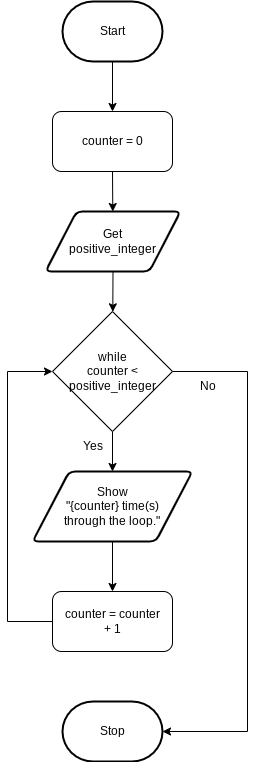

The diagram above was exported from draw.io. Its source (the exported page's mxGraphModel, read from the mxfile embedded in the PNG):
<mxGraphModel dx="282" dy="442" grid="1" gridSize="10" guides="1" tooltips="1" connect="1" arrows="1" fold="1" page="1" pageScale="1" pageWidth="850" pageHeight="1100" math="0" shadow="0">
  <root>
    <mxCell id="0" />
    <mxCell id="1" parent="0" />
    <mxCell id="6" style="edgeStyle=none;html=1;exitX=0.5;exitY=1;exitDx=0;exitDy=0;exitPerimeter=0;" parent="1" source="2" target="4" edge="1">
      <mxGeometry relative="1" as="geometry" />
    </mxCell>
    <mxCell id="2" value="Start" style="strokeWidth=2;html=1;shape=mxgraph.flowchart.terminator;whiteSpace=wrap;" parent="1" vertex="1">
      <mxGeometry x="375" y="60" width="100" height="60" as="geometry" />
    </mxCell>
    <mxCell id="3" value="Stop" style="strokeWidth=2;html=1;shape=mxgraph.flowchart.terminator;whiteSpace=wrap;" parent="1" vertex="1">
      <mxGeometry x="375" y="760" width="100" height="60" as="geometry" />
    </mxCell>
    <mxCell id="7" style="edgeStyle=none;html=1;exitX=0.5;exitY=1;exitDx=0;exitDy=0;" parent="1" source="4" target="5" edge="1">
      <mxGeometry relative="1" as="geometry" />
    </mxCell>
    <mxCell id="4" value="counter = 0" style="rounded=1;whiteSpace=wrap;html=1;" parent="1" vertex="1">
      <mxGeometry x="365" y="170" width="120" height="60" as="geometry" />
    </mxCell>
    <mxCell id="9" style="edgeStyle=none;html=1;exitX=0.5;exitY=1;exitDx=0;exitDy=0;" parent="1" source="5" target="8" edge="1">
      <mxGeometry relative="1" as="geometry" />
    </mxCell>
    <mxCell id="5" value="Get&lt;br&gt;positive_integer" style="shape=parallelogram;html=1;strokeWidth=2;perimeter=parallelogramPerimeter;whiteSpace=wrap;rounded=1;arcSize=12;size=0.23;" parent="1" vertex="1">
      <mxGeometry x="358" y="270" width="135" height="60" as="geometry" />
    </mxCell>
    <mxCell id="11" style="edgeStyle=none;html=1;exitX=0.5;exitY=1;exitDx=0;exitDy=0;entryX=0.5;entryY=0;entryDx=0;entryDy=0;" parent="1" source="8" target="10" edge="1">
      <mxGeometry relative="1" as="geometry" />
    </mxCell>
    <mxCell id="16" style="edgeStyle=none;rounded=0;html=1;exitX=1;exitY=0.5;exitDx=0;exitDy=0;entryX=1;entryY=0.5;entryDx=0;entryDy=0;entryPerimeter=0;" parent="1" source="8" target="3" edge="1">
      <mxGeometry relative="1" as="geometry">
        <mxPoint x="560" y="790" as="targetPoint" />
        <Array as="points">
          <mxPoint x="560" y="430" />
          <mxPoint x="560" y="790" />
        </Array>
      </mxGeometry>
    </mxCell>
    <mxCell id="8" value="while&lt;br&gt;counter &amp;lt; positive_integer" style="rhombus;whiteSpace=wrap;html=1;" parent="1" vertex="1">
      <mxGeometry x="365" y="370" width="120" height="120" as="geometry" />
    </mxCell>
    <mxCell id="13" style="edgeStyle=none;html=1;exitX=0.5;exitY=1;exitDx=0;exitDy=0;entryX=0.5;entryY=0;entryDx=0;entryDy=0;" parent="1" source="10" target="12" edge="1">
      <mxGeometry relative="1" as="geometry" />
    </mxCell>
    <mxCell id="10" value="Show&lt;br&gt;&quot;{counter} time(s)&lt;br&gt;through the loop.&quot;" style="shape=parallelogram;html=1;strokeWidth=2;perimeter=parallelogramPerimeter;whiteSpace=wrap;rounded=1;arcSize=12;size=0.23;" parent="1" vertex="1">
      <mxGeometry x="345" y="530" width="160" height="70" as="geometry" />
    </mxCell>
    <mxCell id="14" style="html=1;exitX=0;exitY=0.5;exitDx=0;exitDy=0;entryX=0;entryY=0.5;entryDx=0;entryDy=0;rounded=0;" parent="1" source="12" target="8" edge="1">
      <mxGeometry relative="1" as="geometry">
        <mxPoint x="320" y="410" as="targetPoint" />
        <Array as="points">
          <mxPoint x="320" y="680" />
          <mxPoint x="320" y="430" />
        </Array>
      </mxGeometry>
    </mxCell>
    <mxCell id="12" value="counter = counter&lt;br&gt;+ 1" style="rounded=1;whiteSpace=wrap;html=1;" parent="1" vertex="1">
      <mxGeometry x="365" y="650" width="120" height="60" as="geometry" />
    </mxCell>
    <mxCell id="15" value="Yes" style="text;html=1;align=center;verticalAlign=middle;resizable=0;points=[];autosize=1;strokeColor=none;fillColor=none;" parent="1" vertex="1">
      <mxGeometry x="385" y="490" width="40" height="30" as="geometry" />
    </mxCell>
    <mxCell id="17" value="No" style="text;html=1;align=center;verticalAlign=middle;resizable=0;points=[];autosize=1;strokeColor=none;fillColor=none;" parent="1" vertex="1">
      <mxGeometry x="500" y="430" width="40" height="30" as="geometry" />
    </mxCell>
  </root>
</mxGraphModel>